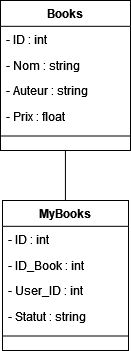

The diagram above was exported from draw.io. Its source (the exported page's mxGraphModel, read from the mxfile embedded in the PNG):
<mxGraphModel>
  <root>
    <mxCell id="0" />
    <mxCell id="1" parent="0" />
    <mxCell id="2" value="Books" style="swimlane;fontStyle=1;align=center;verticalAlign=top;childLayout=stackLayout;horizontal=1;startSize=25.818181818181817;horizontalStack=0;resizeParent=1;resizeParentMax=0;resizeLast=0;collapsible=0;marginBottom=0;" vertex="1" parent="1">
      <mxGeometry x="8" y="8" width="130" height="150" as="geometry" />
    </mxCell>
    <mxCell id="3" value="- ID : int" style="text;strokeColor=none;fillColor=none;align=left;verticalAlign=top;spacingLeft=4;spacingRight=4;overflow=hidden;rotatable=0;points=[[0,0.5],[1,0.5]];portConstraint=eastwest;" vertex="1" parent="2">
      <mxGeometry y="26" width="130" height="26" as="geometry" />
    </mxCell>
    <mxCell id="4" value="- Nom : string" style="text;strokeColor=none;fillColor=none;align=left;verticalAlign=top;spacingLeft=4;spacingRight=4;overflow=hidden;rotatable=0;points=[[0,0.5],[1,0.5]];portConstraint=eastwest;" vertex="1" parent="2">
      <mxGeometry y="52" width="130" height="26" as="geometry" />
    </mxCell>
    <mxCell id="5" value="- Auteur : string" style="text;strokeColor=none;fillColor=none;align=left;verticalAlign=top;spacingLeft=4;spacingRight=4;overflow=hidden;rotatable=0;points=[[0,0.5],[1,0.5]];portConstraint=eastwest;" vertex="1" parent="2">
      <mxGeometry y="77" width="130" height="26" as="geometry" />
    </mxCell>
    <mxCell id="6" value="- Prix : float" style="text;strokeColor=none;fillColor=none;align=left;verticalAlign=top;spacingLeft=4;spacingRight=4;overflow=hidden;rotatable=0;points=[[0,0.5],[1,0.5]];portConstraint=eastwest;" vertex="1" parent="2">
      <mxGeometry y="103" width="130" height="26" as="geometry" />
    </mxCell>
    <mxCell id="7" style="line;strokeWidth=1;fillColor=none;align=left;verticalAlign=middle;spacingTop=-1;spacingLeft=3;spacingRight=3;rotatable=0;labelPosition=right;points=[];portConstraint=eastwest;strokeColor=inherit;" vertex="1" parent="2">
      <mxGeometry y="129" width="130" height="13" as="geometry" />
    </mxCell>
    <mxCell id="8" value="MyBooks" style="swimlane;fontStyle=1;align=center;verticalAlign=top;childLayout=stackLayout;horizontal=1;startSize=25.818181818181817;horizontalStack=0;resizeParent=1;resizeParentMax=0;resizeLast=0;collapsible=0;marginBottom=0;" vertex="1" parent="1">
      <mxGeometry x="10" y="208" width="126" height="150" as="geometry" />
    </mxCell>
    <mxCell id="9" value="- ID : int" style="text;strokeColor=none;fillColor=none;align=left;verticalAlign=top;spacingLeft=4;spacingRight=4;overflow=hidden;rotatable=0;points=[[0,0.5],[1,0.5]];portConstraint=eastwest;" vertex="1" parent="8">
      <mxGeometry y="26" width="126" height="26" as="geometry" />
    </mxCell>
    <mxCell id="10" value="- ID_Book : int" style="text;strokeColor=none;fillColor=none;align=left;verticalAlign=top;spacingLeft=4;spacingRight=4;overflow=hidden;rotatable=0;points=[[0,0.5],[1,0.5]];portConstraint=eastwest;" vertex="1" parent="8">
      <mxGeometry y="52" width="126" height="26" as="geometry" />
    </mxCell>
    <mxCell id="11" value="- User_ID : int" style="text;strokeColor=none;fillColor=none;align=left;verticalAlign=top;spacingLeft=4;spacingRight=4;overflow=hidden;rotatable=0;points=[[0,0.5],[1,0.5]];portConstraint=eastwest;" vertex="1" parent="8">
      <mxGeometry y="77" width="126" height="26" as="geometry" />
    </mxCell>
    <mxCell id="12" value="- Statut : string" style="text;strokeColor=none;fillColor=none;align=left;verticalAlign=top;spacingLeft=4;spacingRight=4;overflow=hidden;rotatable=0;points=[[0,0.5],[1,0.5]];portConstraint=eastwest;" vertex="1" parent="8">
      <mxGeometry y="103" width="126" height="26" as="geometry" />
    </mxCell>
    <mxCell id="13" style="line;strokeWidth=1;fillColor=none;align=left;verticalAlign=middle;spacingTop=-1;spacingLeft=3;spacingRight=3;rotatable=0;labelPosition=right;points=[];portConstraint=eastwest;strokeColor=inherit;" vertex="1" parent="8">
      <mxGeometry y="129" width="126" height="13" as="geometry" />
    </mxCell>
    <mxCell id="14" value="" style="curved=1;startArrow=none;endArrow=none;exitX=0.49942310039813703;exitY=1;entryX=0.499404786125062;entryY=0;" edge="1" parent="1" source="2" target="8">
      <mxGeometry relative="1" as="geometry">
        <Array as="points" />
      </mxGeometry>
    </mxCell>
  </root>
</mxGraphModel>